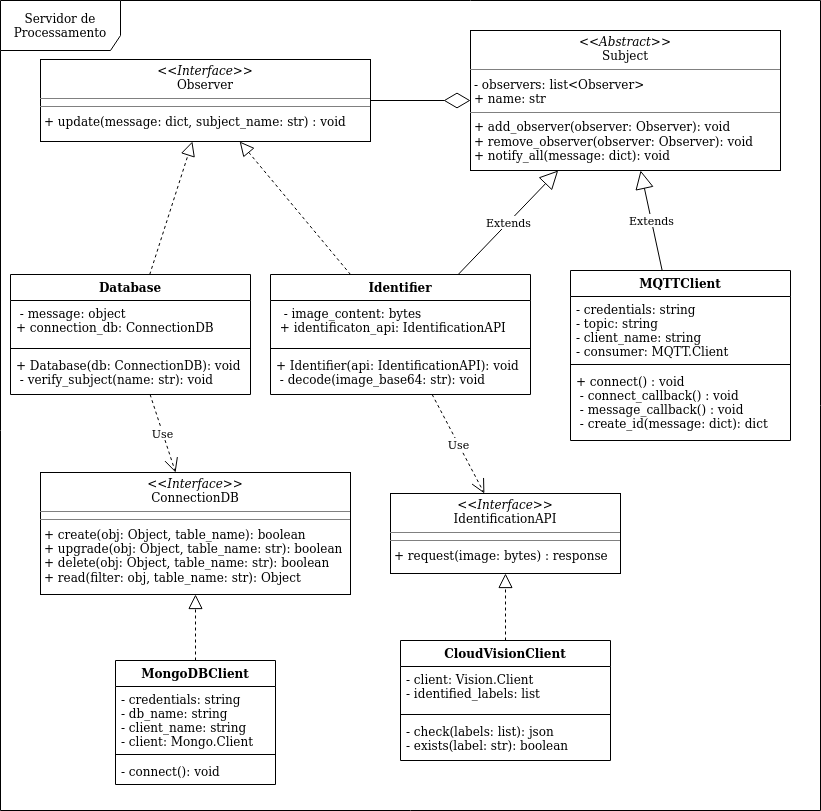

The diagram above was exported from draw.io. Its source (the exported page's mxGraphModel, read from the mxfile embedded in the PNG):
<mxGraphModel dx="1102" dy="430" grid="1" gridSize="10" guides="1" tooltips="1" connect="1" arrows="1" fold="1" page="1" pageScale="1" pageWidth="827" pageHeight="1169" math="0" shadow="0">
  <root>
    <mxCell id="0" />
    <mxCell id="1" parent="0" />
    <mxCell id="MiKenjIz3lwZxDKofQNO-1" value="Servidor de Processamento" style="shape=umlFrame;whiteSpace=wrap;html=1;width=120;height=50;" parent="1" vertex="1">
      <mxGeometry width="820" height="810" as="geometry" />
    </mxCell>
    <mxCell id="x5SQNKbmvRbeTutP6gv5-1" value="MQTTClient" style="swimlane;fontStyle=1;align=center;verticalAlign=top;childLayout=stackLayout;horizontal=1;startSize=26;horizontalStack=0;resizeParent=1;resizeParentMax=0;resizeLast=0;collapsible=1;marginBottom=0;" parent="1" vertex="1">
      <mxGeometry x="570" y="270" width="220" height="170" as="geometry" />
    </mxCell>
    <mxCell id="x5SQNKbmvRbeTutP6gv5-2" value="- credentials: string&#10;- topic: string&#10;- client_name: string&#10;- consumer: MQTT.Client&#10;&#10;" style="text;strokeColor=none;fillColor=none;align=left;verticalAlign=top;spacingLeft=4;spacingRight=4;overflow=hidden;rotatable=0;points=[[0,0.5],[1,0.5]];portConstraint=eastwest;" parent="x5SQNKbmvRbeTutP6gv5-1" vertex="1">
      <mxGeometry y="26" width="220" height="64" as="geometry" />
    </mxCell>
    <mxCell id="x5SQNKbmvRbeTutP6gv5-3" value="" style="line;strokeWidth=1;fillColor=none;align=left;verticalAlign=middle;spacingTop=-1;spacingLeft=3;spacingRight=3;rotatable=0;labelPosition=right;points=[];portConstraint=eastwest;" parent="x5SQNKbmvRbeTutP6gv5-1" vertex="1">
      <mxGeometry y="90" width="220" height="8" as="geometry" />
    </mxCell>
    <mxCell id="x5SQNKbmvRbeTutP6gv5-4" value="+ connect() : void&#10; - connect_callback() : void&#10; - message_callback() : void&#10; - create_id(message: dict): dict      &#10;&#10;" style="text;strokeColor=none;fillColor=none;align=left;verticalAlign=top;spacingLeft=4;spacingRight=4;overflow=hidden;rotatable=0;points=[[0,0.5],[1,0.5]];portConstraint=eastwest;" parent="x5SQNKbmvRbeTutP6gv5-1" vertex="1">
      <mxGeometry y="98" width="220" height="72" as="geometry" />
    </mxCell>
    <mxCell id="x5SQNKbmvRbeTutP6gv5-47" value="&lt;p style=&quot;margin: 0px ; margin-top: 4px ; text-align: center&quot;&gt;&lt;i&gt;&amp;lt;&amp;lt;Abstract&amp;gt;&amp;gt;&lt;/i&gt;&lt;br&gt;Subject&lt;/p&gt;&lt;hr size=&quot;1&quot;&gt;&lt;p style=&quot;margin: 0px ; margin-left: 4px&quot;&gt;- observers: list&amp;lt;Observer&amp;gt;&lt;/p&gt;&lt;p style=&quot;margin: 0px ; margin-left: 4px&quot;&gt;+ name: str&lt;br&gt;&lt;/p&gt;&lt;hr size=&quot;1&quot;&gt;&lt;p style=&quot;margin: 0px ; margin-left: 4px&quot;&gt;+ add_observer(observer: Observer): void&lt;/p&gt;&lt;p style=&quot;margin: 0px ; margin-left: 4px&quot;&gt;+ remove_observer(observer: Observer): void&lt;/p&gt;&lt;p style=&quot;margin: 0px ; margin-left: 4px&quot;&gt;+ notify_all(message: dict): void&lt;br&gt;&lt;/p&gt;" style="verticalAlign=top;align=left;overflow=fill;fontSize=12;fontFamily=Helvetica;html=1;" parent="1" vertex="1">
      <mxGeometry x="470" y="30" width="310" height="140" as="geometry" />
    </mxCell>
    <mxCell id="UEKAvcQkhPpb3T4OpDPU-2" value="&lt;p style=&quot;margin: 0px ; margin-top: 4px ; text-align: center&quot;&gt;&lt;i&gt;&amp;lt;&amp;lt;Interface&amp;gt;&amp;gt;&lt;/i&gt;&lt;br&gt;Observer&lt;/p&gt;&lt;hr size=&quot;1&quot;&gt;&lt;hr size=&quot;1&quot;&gt;&lt;p style=&quot;margin: 0px ; margin-left: 4px&quot;&gt;+ update(message: dict, subject_name: str) : void&lt;br&gt;&lt;/p&gt;" style="verticalAlign=top;align=left;overflow=fill;fontSize=12;fontFamily=Helvetica;html=1;" parent="1" vertex="1">
      <mxGeometry x="40" y="59" width="330" height="82" as="geometry" />
    </mxCell>
    <mxCell id="UEKAvcQkhPpb3T4OpDPU-4" value="Identifier" style="swimlane;fontStyle=1;align=center;verticalAlign=top;childLayout=stackLayout;horizontal=1;startSize=26;horizontalStack=0;resizeParent=1;resizeParentMax=0;resizeLast=0;collapsible=1;marginBottom=0;" parent="1" vertex="1">
      <mxGeometry x="270" y="274" width="260" height="120" as="geometry" />
    </mxCell>
    <mxCell id="UEKAvcQkhPpb3T4OpDPU-5" value="  - image_content: bytes&#10; + identificaton_api: IdentificationAPI&#10;" style="text;strokeColor=none;fillColor=none;align=left;verticalAlign=top;spacingLeft=4;spacingRight=4;overflow=hidden;rotatable=0;points=[[0,0.5],[1,0.5]];portConstraint=eastwest;" parent="UEKAvcQkhPpb3T4OpDPU-4" vertex="1">
      <mxGeometry y="26" width="260" height="44" as="geometry" />
    </mxCell>
    <mxCell id="UEKAvcQkhPpb3T4OpDPU-6" value="" style="line;strokeWidth=1;fillColor=none;align=left;verticalAlign=middle;spacingTop=-1;spacingLeft=3;spacingRight=3;rotatable=0;labelPosition=right;points=[];portConstraint=eastwest;" parent="UEKAvcQkhPpb3T4OpDPU-4" vertex="1">
      <mxGeometry y="70" width="260" height="8" as="geometry" />
    </mxCell>
    <mxCell id="UEKAvcQkhPpb3T4OpDPU-7" value="+ Identifier(api: IdentificationAPI): void&#10; - decode(image_base64: str): void" style="text;strokeColor=none;fillColor=none;align=left;verticalAlign=top;spacingLeft=4;spacingRight=4;overflow=hidden;rotatable=0;points=[[0,0.5],[1,0.5]];portConstraint=eastwest;" parent="UEKAvcQkhPpb3T4OpDPU-4" vertex="1">
      <mxGeometry y="78" width="260" height="42" as="geometry" />
    </mxCell>
    <mxCell id="UEKAvcQkhPpb3T4OpDPU-11" value="" style="endArrow=diamondThin;endFill=0;endSize=24;html=1;" parent="1" source="UEKAvcQkhPpb3T4OpDPU-2" target="x5SQNKbmvRbeTutP6gv5-47" edge="1">
      <mxGeometry width="160" relative="1" as="geometry">
        <mxPoint x="330" y="240" as="sourcePoint" />
        <mxPoint x="490" y="240" as="targetPoint" />
      </mxGeometry>
    </mxCell>
    <mxCell id="UEKAvcQkhPpb3T4OpDPU-15" value="Database" style="swimlane;fontStyle=1;align=center;verticalAlign=top;childLayout=stackLayout;horizontal=1;startSize=26;horizontalStack=0;resizeParent=1;resizeParentMax=0;resizeLast=0;collapsible=1;marginBottom=0;" parent="1" vertex="1">
      <mxGeometry x="10" y="274" width="240" height="120" as="geometry" />
    </mxCell>
    <mxCell id="UEKAvcQkhPpb3T4OpDPU-16" value=" - message: object&#10;+ connection_db: ConnectionDB&#10;" style="text;strokeColor=none;fillColor=none;align=left;verticalAlign=top;spacingLeft=4;spacingRight=4;overflow=hidden;rotatable=0;points=[[0,0.5],[1,0.5]];portConstraint=eastwest;" parent="UEKAvcQkhPpb3T4OpDPU-15" vertex="1">
      <mxGeometry y="26" width="240" height="44" as="geometry" />
    </mxCell>
    <mxCell id="UEKAvcQkhPpb3T4OpDPU-17" value="" style="line;strokeWidth=1;fillColor=none;align=left;verticalAlign=middle;spacingTop=-1;spacingLeft=3;spacingRight=3;rotatable=0;labelPosition=right;points=[];portConstraint=eastwest;" parent="UEKAvcQkhPpb3T4OpDPU-15" vertex="1">
      <mxGeometry y="70" width="240" height="8" as="geometry" />
    </mxCell>
    <mxCell id="UEKAvcQkhPpb3T4OpDPU-18" value="+ Database(db: ConnectionDB): void&#10; - verify_subject(name: str): void" style="text;strokeColor=none;fillColor=none;align=left;verticalAlign=top;spacingLeft=4;spacingRight=4;overflow=hidden;rotatable=0;points=[[0,0.5],[1,0.5]];portConstraint=eastwest;" parent="UEKAvcQkhPpb3T4OpDPU-15" vertex="1">
      <mxGeometry y="78" width="240" height="42" as="geometry" />
    </mxCell>
    <mxCell id="UEKAvcQkhPpb3T4OpDPU-19" value="" style="endArrow=block;dashed=1;endFill=0;endSize=12;html=1;" parent="1" source="UEKAvcQkhPpb3T4OpDPU-15" target="UEKAvcQkhPpb3T4OpDPU-2" edge="1">
      <mxGeometry width="160" relative="1" as="geometry">
        <mxPoint x="330" y="380" as="sourcePoint" />
        <mxPoint x="110" y="340" as="targetPoint" />
      </mxGeometry>
    </mxCell>
    <mxCell id="UEKAvcQkhPpb3T4OpDPU-20" value="" style="endArrow=block;dashed=1;endFill=0;endSize=12;html=1;" parent="1" source="UEKAvcQkhPpb3T4OpDPU-4" target="UEKAvcQkhPpb3T4OpDPU-2" edge="1">
      <mxGeometry width="160" relative="1" as="geometry">
        <mxPoint x="330" y="380" as="sourcePoint" />
        <mxPoint x="330" y="310" as="targetPoint" />
      </mxGeometry>
    </mxCell>
    <mxCell id="UEKAvcQkhPpb3T4OpDPU-21" value="Extends" style="endArrow=block;endSize=16;endFill=0;html=1;" parent="1" source="x5SQNKbmvRbeTutP6gv5-1" target="x5SQNKbmvRbeTutP6gv5-47" edge="1">
      <mxGeometry width="160" relative="1" as="geometry">
        <mxPoint x="558.9071038251366" y="230" as="sourcePoint" />
        <mxPoint x="490" y="210" as="targetPoint" />
      </mxGeometry>
    </mxCell>
    <mxCell id="x2XuVLapYtxWSalevFqg-1" value="&lt;p style=&quot;margin: 0px ; margin-top: 4px ; text-align: center&quot;&gt;&lt;i&gt;&amp;lt;&amp;lt;Interface&amp;gt;&amp;gt;&lt;/i&gt;&lt;br&gt;ConnectionDB&lt;/p&gt;&lt;hr size=&quot;1&quot;&gt;&lt;hr size=&quot;1&quot;&gt;&lt;p style=&quot;margin: 0px ; margin-left: 4px&quot;&gt;+ create(obj: Object, table_name): boolean&lt;br&gt;+ upgrade(obj: Object, table_name: str): boolean&lt;/p&gt;&lt;p style=&quot;margin: 0px ; margin-left: 4px&quot;&gt;+ delete(obj: Object, table_name: str): boolean&lt;/p&gt;&lt;p style=&quot;margin: 0px ; margin-left: 4px&quot;&gt;+ read(filter: obj, table_name: str): Object &lt;br&gt;&lt;/p&gt;" style="verticalAlign=top;align=left;overflow=fill;fontSize=12;fontFamily=Helvetica;html=1;" parent="1" vertex="1">
      <mxGeometry x="40" y="472" width="310" height="122" as="geometry" />
    </mxCell>
    <mxCell id="gfmI_uOKM0O-hradbJnv-1" value="MongoDBClient" style="swimlane;fontStyle=1;align=center;verticalAlign=top;childLayout=stackLayout;horizontal=1;startSize=26;horizontalStack=0;resizeParent=1;resizeParentMax=0;resizeLast=0;collapsible=1;marginBottom=0;" parent="1" vertex="1">
      <mxGeometry x="115" y="660" width="160" height="124" as="geometry" />
    </mxCell>
    <mxCell id="gfmI_uOKM0O-hradbJnv-2" value=" - credentials: string&#10;- db_name: string&#10;- client_name: string&#10;- client: Mongo.Client" style="text;strokeColor=none;fillColor=none;align=left;verticalAlign=top;spacingLeft=4;spacingRight=4;overflow=hidden;rotatable=0;points=[[0,0.5],[1,0.5]];portConstraint=eastwest;" parent="gfmI_uOKM0O-hradbJnv-1" vertex="1">
      <mxGeometry y="26" width="160" height="64" as="geometry" />
    </mxCell>
    <mxCell id="gfmI_uOKM0O-hradbJnv-3" value="" style="line;strokeWidth=1;fillColor=none;align=left;verticalAlign=middle;spacingTop=-1;spacingLeft=3;spacingRight=3;rotatable=0;labelPosition=right;points=[];portConstraint=eastwest;" parent="gfmI_uOKM0O-hradbJnv-1" vertex="1">
      <mxGeometry y="90" width="160" height="8" as="geometry" />
    </mxCell>
    <mxCell id="gfmI_uOKM0O-hradbJnv-4" value="- connect(): void" style="text;strokeColor=none;fillColor=none;align=left;verticalAlign=top;spacingLeft=4;spacingRight=4;overflow=hidden;rotatable=0;points=[[0,0.5],[1,0.5]];portConstraint=eastwest;" parent="gfmI_uOKM0O-hradbJnv-1" vertex="1">
      <mxGeometry y="98" width="160" height="26" as="geometry" />
    </mxCell>
    <mxCell id="gfmI_uOKM0O-hradbJnv-5" value="CloudVisionClient" style="swimlane;fontStyle=1;align=center;verticalAlign=top;childLayout=stackLayout;horizontal=1;startSize=26;horizontalStack=0;resizeParent=1;resizeParentMax=0;resizeLast=0;collapsible=1;marginBottom=0;" parent="1" vertex="1">
      <mxGeometry x="400" y="640" width="210" height="120" as="geometry" />
    </mxCell>
    <mxCell id="gfmI_uOKM0O-hradbJnv-6" value="- client: Vision.Client&#10;- identified_labels: list&#10;&#10;" style="text;strokeColor=none;fillColor=none;align=left;verticalAlign=top;spacingLeft=4;spacingRight=4;overflow=hidden;rotatable=0;points=[[0,0.5],[1,0.5]];portConstraint=eastwest;" parent="gfmI_uOKM0O-hradbJnv-5" vertex="1">
      <mxGeometry y="26" width="210" height="44" as="geometry" />
    </mxCell>
    <mxCell id="gfmI_uOKM0O-hradbJnv-7" value="" style="line;strokeWidth=1;fillColor=none;align=left;verticalAlign=middle;spacingTop=-1;spacingLeft=3;spacingRight=3;rotatable=0;labelPosition=right;points=[];portConstraint=eastwest;" parent="gfmI_uOKM0O-hradbJnv-5" vertex="1">
      <mxGeometry y="70" width="210" height="8" as="geometry" />
    </mxCell>
    <mxCell id="gfmI_uOKM0O-hradbJnv-8" value="- check(labels: list): json&#10;- exists(label: str): boolean&#10; " style="text;strokeColor=none;fillColor=none;align=left;verticalAlign=top;spacingLeft=4;spacingRight=4;overflow=hidden;rotatable=0;points=[[0,0.5],[1,0.5]];portConstraint=eastwest;" parent="gfmI_uOKM0O-hradbJnv-5" vertex="1">
      <mxGeometry y="78" width="210" height="42" as="geometry" />
    </mxCell>
    <mxCell id="gfmI_uOKM0O-hradbJnv-9" value="Extends" style="endArrow=block;endSize=16;endFill=0;html=1;" parent="1" source="UEKAvcQkhPpb3T4OpDPU-4" target="x5SQNKbmvRbeTutP6gv5-47" edge="1">
      <mxGeometry width="160" relative="1" as="geometry">
        <mxPoint x="568.4615384615383" y="280" as="sourcePoint" />
        <mxPoint x="566.3461538461538" y="170" as="targetPoint" />
      </mxGeometry>
    </mxCell>
    <mxCell id="gfmI_uOKM0O-hradbJnv-14" value="Use" style="endArrow=open;endSize=12;dashed=1;html=1;" parent="1" source="UEKAvcQkhPpb3T4OpDPU-15" target="x2XuVLapYtxWSalevFqg-1" edge="1">
      <mxGeometry width="160" relative="1" as="geometry">
        <mxPoint x="330" y="410" as="sourcePoint" />
        <mxPoint x="490" y="410" as="targetPoint" />
      </mxGeometry>
    </mxCell>
    <mxCell id="gfmI_uOKM0O-hradbJnv-15" value="&lt;p style=&quot;margin: 0px ; margin-top: 4px ; text-align: center&quot;&gt;&lt;i&gt;&amp;lt;&amp;lt;Interface&amp;gt;&amp;gt;&lt;/i&gt;&lt;br&gt;IdentificationAPI&lt;/p&gt;&lt;hr size=&quot;1&quot;&gt;&lt;hr size=&quot;1&quot;&gt;&lt;p style=&quot;margin: 0px ; margin-left: 4px&quot;&gt;+ request(image: bytes) : response&lt;/p&gt;" style="verticalAlign=top;align=left;overflow=fill;fontSize=12;fontFamily=Helvetica;html=1;" parent="1" vertex="1">
      <mxGeometry x="390" y="493" width="230" height="80" as="geometry" />
    </mxCell>
    <mxCell id="gfmI_uOKM0O-hradbJnv-16" value="Use" style="endArrow=open;endSize=12;dashed=1;html=1;" parent="1" source="UEKAvcQkhPpb3T4OpDPU-4" target="gfmI_uOKM0O-hradbJnv-15" edge="1">
      <mxGeometry width="160" relative="1" as="geometry">
        <mxPoint x="150" y="370" as="sourcePoint" />
        <mxPoint x="150" y="440" as="targetPoint" />
      </mxGeometry>
    </mxCell>
    <mxCell id="gfmI_uOKM0O-hradbJnv-17" value="" style="endArrow=block;dashed=1;endFill=0;endSize=12;html=1;" parent="1" source="gfmI_uOKM0O-hradbJnv-1" target="x2XuVLapYtxWSalevFqg-1" edge="1">
      <mxGeometry width="160" relative="1" as="geometry">
        <mxPoint x="330.909090909091" y="284" as="sourcePoint" />
        <mxPoint x="240.4132231404958" y="138" as="targetPoint" />
      </mxGeometry>
    </mxCell>
    <mxCell id="gfmI_uOKM0O-hradbJnv-18" value="" style="endArrow=block;dashed=1;endFill=0;endSize=12;html=1;" parent="1" source="gfmI_uOKM0O-hradbJnv-5" target="gfmI_uOKM0O-hradbJnv-15" edge="1">
      <mxGeometry width="160" relative="1" as="geometry">
        <mxPoint x="150" y="638" as="sourcePoint" />
        <mxPoint x="150" y="583" as="targetPoint" />
      </mxGeometry>
    </mxCell>
  </root>
</mxGraphModel>